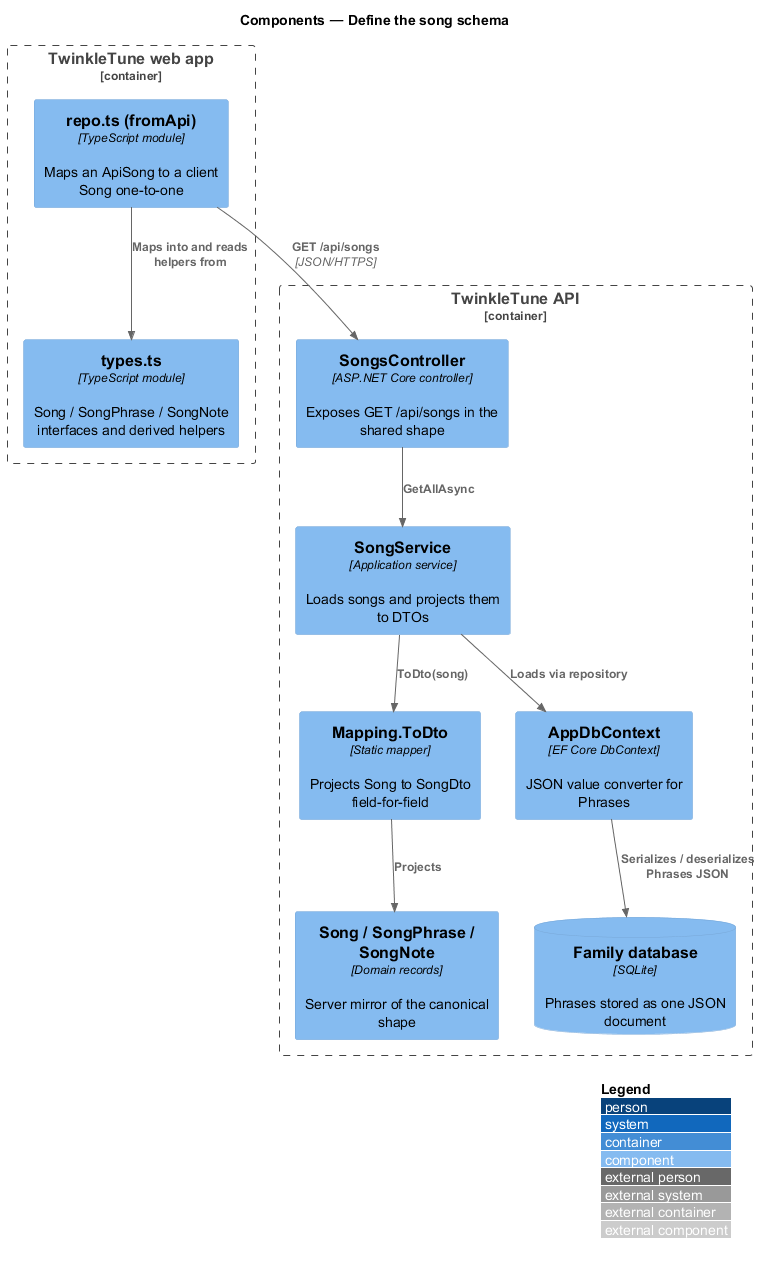

The diagram above was rendered by PlantUML. Its source (embedded in the PNG):
@startuml
!include <C4/C4_Component>
LAYOUT_WITH_LEGEND()
title Components — Define the song schema

Container_Boundary(webapp, "TwinkleTune web app") {
  Component(types, "types.ts", "TypeScript module", "Song / SongPhrase / SongNote interfaces and derived helpers")
  Component(repo, "repo.ts (fromApi)", "TypeScript module", "Maps an ApiSong to a client Song one-to-one")
}

Container_Boundary(api, "TwinkleTune API") {
  Component(ctrl, "SongsController", "ASP.NET Core controller", "Exposes GET /api/songs in the shared shape")
  Component(svc, "SongService", "Application service", "Loads songs and projects them to DTOs")
  Component(mapping, "Mapping.ToDto", "Static mapper", "Projects Song to SongDto field-for-field")
  Component(entity, "Song / SongPhrase / SongNote", "Domain records", "Server mirror of the canonical shape")
  Component(ctx, "AppDbContext", "EF Core DbContext", "JSON value converter for Phrases")
  ComponentDb(db, "Family database", "SQLite", "Phrases stored as one JSON document")
}

Rel(repo, ctrl, "GET /api/songs", "JSON/HTTPS")
Rel(repo, types, "Maps into and reads helpers from")
Rel(ctrl, svc, "GetAllAsync")
Rel(svc, mapping, "ToDto(song)")
Rel(mapping, entity, "Projects")
Rel(svc, ctx, "Loads via repository")
Rel(ctx, db, "Serializes / deserializes Phrases JSON")
@enduml